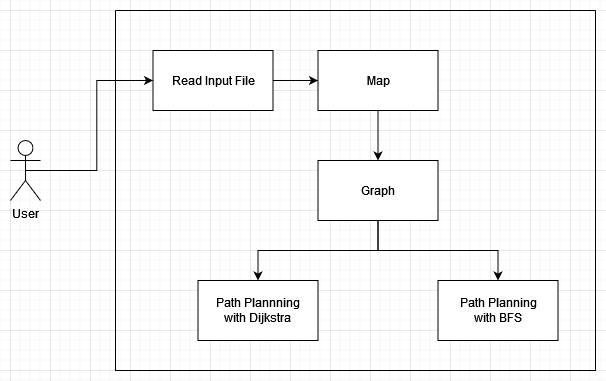

The diagram above was exported from draw.io. Its source (the exported page's mxGraphModel, read from the mxfile embedded in the PNG):
<mxGraphModel dx="1658" dy="884" grid="1" gridSize="10" guides="1" tooltips="1" connect="1" arrows="1" fold="1" page="1" pageScale="1" pageWidth="1169" pageHeight="827" math="0" shadow="0">
  <root>
    <mxCell id="0" />
    <mxCell id="1" parent="0" />
    <mxCell id="7pDQbMT595FXzoKwarKl-1" value="" style="swimlane;startSize=0;" vertex="1" parent="1">
      <mxGeometry x="345" y="200" width="480" height="360" as="geometry" />
    </mxCell>
    <mxCell id="7pDQbMT595FXzoKwarKl-9" style="edgeStyle=orthogonalEdgeStyle;rounded=0;orthogonalLoop=1;jettySize=auto;html=1;exitX=1;exitY=0.5;exitDx=0;exitDy=0;entryX=0;entryY=0.5;entryDx=0;entryDy=0;" edge="1" parent="7pDQbMT595FXzoKwarKl-1" source="7pDQbMT595FXzoKwarKl-2" target="7pDQbMT595FXzoKwarKl-3">
      <mxGeometry relative="1" as="geometry" />
    </mxCell>
    <mxCell id="7pDQbMT595FXzoKwarKl-2" value="Read Input File" style="whiteSpace=wrap;html=1;" vertex="1" parent="7pDQbMT595FXzoKwarKl-1">
      <mxGeometry x="37.5" y="40" width="120" height="60" as="geometry" />
    </mxCell>
    <mxCell id="7pDQbMT595FXzoKwarKl-11" style="edgeStyle=orthogonalEdgeStyle;rounded=0;orthogonalLoop=1;jettySize=auto;html=1;exitX=0.5;exitY=1;exitDx=0;exitDy=0;entryX=0.5;entryY=0;entryDx=0;entryDy=0;" edge="1" parent="7pDQbMT595FXzoKwarKl-1" source="7pDQbMT595FXzoKwarKl-4" target="7pDQbMT595FXzoKwarKl-6">
      <mxGeometry relative="1" as="geometry" />
    </mxCell>
    <mxCell id="7pDQbMT595FXzoKwarKl-12" style="edgeStyle=orthogonalEdgeStyle;rounded=0;orthogonalLoop=1;jettySize=auto;html=1;exitX=0.5;exitY=1;exitDx=0;exitDy=0;entryX=0.5;entryY=0;entryDx=0;entryDy=0;" edge="1" parent="7pDQbMT595FXzoKwarKl-1" source="7pDQbMT595FXzoKwarKl-4" target="7pDQbMT595FXzoKwarKl-5">
      <mxGeometry relative="1" as="geometry" />
    </mxCell>
    <mxCell id="7pDQbMT595FXzoKwarKl-4" value="Graph" style="whiteSpace=wrap;html=1;" vertex="1" parent="7pDQbMT595FXzoKwarKl-1">
      <mxGeometry x="202.5" y="150" width="120" height="60" as="geometry" />
    </mxCell>
    <mxCell id="7pDQbMT595FXzoKwarKl-10" style="edgeStyle=orthogonalEdgeStyle;rounded=0;orthogonalLoop=1;jettySize=auto;html=1;exitX=0.5;exitY=1;exitDx=0;exitDy=0;entryX=0.5;entryY=0;entryDx=0;entryDy=0;" edge="1" parent="7pDQbMT595FXzoKwarKl-1" source="7pDQbMT595FXzoKwarKl-3" target="7pDQbMT595FXzoKwarKl-4">
      <mxGeometry relative="1" as="geometry" />
    </mxCell>
    <mxCell id="7pDQbMT595FXzoKwarKl-3" value="Map" style="whiteSpace=wrap;html=1;" vertex="1" parent="7pDQbMT595FXzoKwarKl-1">
      <mxGeometry x="202.5" y="40" width="120" height="60" as="geometry" />
    </mxCell>
    <mxCell id="7pDQbMT595FXzoKwarKl-5" value="&lt;div&gt;Path Planning&lt;/div&gt;&lt;div&gt;with BFS&lt;/div&gt;" style="whiteSpace=wrap;html=1;" vertex="1" parent="7pDQbMT595FXzoKwarKl-1">
      <mxGeometry x="322.5" y="270" width="120" height="60" as="geometry" />
    </mxCell>
    <mxCell id="7pDQbMT595FXzoKwarKl-6" value="Path Plannning&lt;br&gt;with Dijkstra" style="whiteSpace=wrap;html=1;" vertex="1" parent="7pDQbMT595FXzoKwarKl-1">
      <mxGeometry x="82.5" y="270" width="120" height="60" as="geometry" />
    </mxCell>
    <mxCell id="7pDQbMT595FXzoKwarKl-14" style="edgeStyle=orthogonalEdgeStyle;rounded=0;orthogonalLoop=1;jettySize=auto;html=1;exitX=0.5;exitY=0.5;exitDx=0;exitDy=0;exitPerimeter=0;entryX=0;entryY=0.5;entryDx=0;entryDy=0;" edge="1" parent="1" source="7pDQbMT595FXzoKwarKl-13" target="7pDQbMT595FXzoKwarKl-2">
      <mxGeometry relative="1" as="geometry" />
    </mxCell>
    <mxCell id="7pDQbMT595FXzoKwarKl-13" value="User" style="shape=umlActor;verticalLabelPosition=bottom;verticalAlign=top;html=1;outlineConnect=0;" vertex="1" parent="1">
      <mxGeometry x="240" y="330" width="30" height="60" as="geometry" />
    </mxCell>
  </root>
</mxGraphModel>